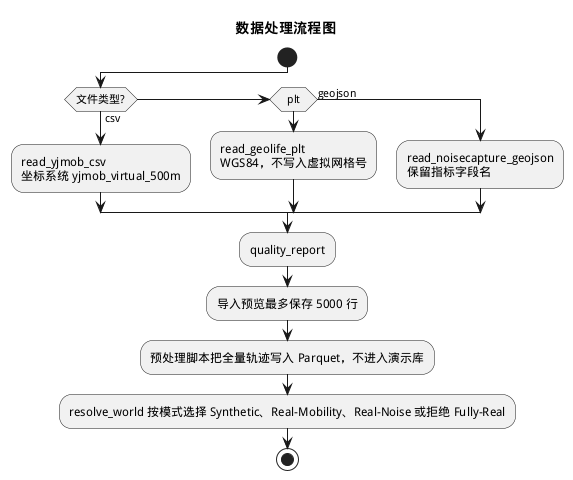

The diagram above was rendered by PlantUML. Its source (embedded in the PNG):
@startuml 14_数据处理流程图
skinparam defaultFontName WenQuanYi Micro Hei
title 数据处理流程图
start
if (文件类型?) then (csv)
  :read_yjmob_csv\n坐标系统 yjmob_virtual_500m;
elseif (plt) then
  :read_geolife_plt\nWGS84，不写入虚拟网格号;
else (geojson)
  :read_noisecapture_geojson\n保留指标字段名;
endif
:quality_report;
:导入预览最多保存 5000 行;
:预处理脚本把全量轨迹写入 Parquet，不进入演示库;
:resolve_world 按模式选择 Synthetic、Real-Mobility、Real-Noise 或拒绝 Fully-Real;
stop
@enduml